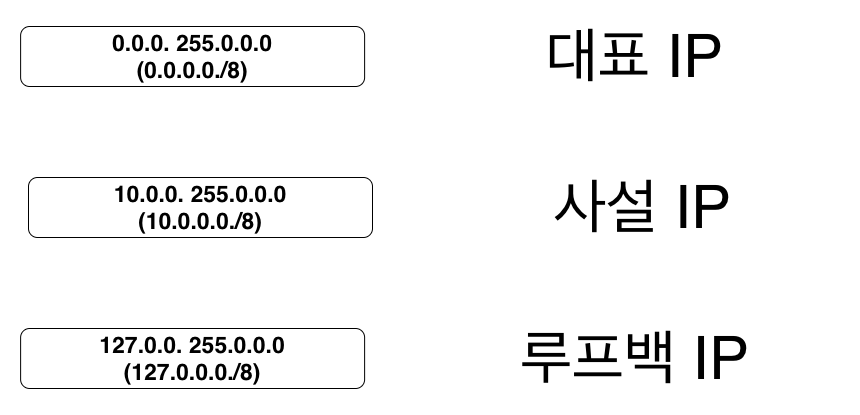

The diagram above was exported from draw.io. Its source (the exported page's mxGraphModel, read from the mxfile embedded in the PNG):
<mxGraphModel dx="2935" dy="1164" grid="0" gridSize="10" guides="1" tooltips="1" connect="1" arrows="1" fold="1" page="1" pageScale="0.5" pageWidth="3300" pageHeight="4681" background="#ffffff" math="0" shadow="0">
  <root>
    <mxCell id="0" />
    <mxCell id="1" parent="0" />
    <mxCell id="2" value="&lt;span style=&quot;font-size: 60px&quot;&gt;사설 IP&lt;/span&gt;" style="text;html=1;strokeColor=none;fillColor=none;align=center;verticalAlign=middle;whiteSpace=wrap;rounded=0;" vertex="1" parent="1">
      <mxGeometry x="425" y="12920" width="393" height="20" as="geometry" />
    </mxCell>
    <mxCell id="3" value="&lt;b&gt;&lt;font style=&quot;font-size: 23px&quot;&gt;10.0.0. 255.0.0.0&lt;br&gt;(10.0.0.0./8)&lt;br&gt;&lt;/font&gt;&lt;/b&gt;" style="rounded=1;whiteSpace=wrap;html=1;" vertex="1" parent="1">
      <mxGeometry x="7" y="12900" width="344" height="60" as="geometry" />
    </mxCell>
    <mxCell id="4" value="&lt;font style=&quot;font-size: 60px&quot;&gt;대표 IP&lt;/font&gt;" style="text;html=1;strokeColor=none;fillColor=none;align=center;verticalAlign=middle;whiteSpace=wrap;rounded=0;" vertex="1" parent="1">
      <mxGeometry x="417.12" y="12769" width="393" height="20" as="geometry" />
    </mxCell>
    <mxCell id="5" value="&lt;b&gt;&lt;font style=&quot;font-size: 23px&quot;&gt;0.0.0. 255.0.0.0&lt;br&gt;(0.0.0.0./8)&lt;br&gt;&lt;/font&gt;&lt;/b&gt;" style="rounded=1;whiteSpace=wrap;html=1;" vertex="1" parent="1">
      <mxGeometry x="-0.8799999999999999" y="12749" width="344" height="60" as="geometry" />
    </mxCell>
    <mxCell id="6" value="&lt;span style=&quot;font-size: 60px&quot;&gt;루프백 IP&lt;/span&gt;" style="text;html=1;strokeColor=none;fillColor=none;align=center;verticalAlign=middle;whiteSpace=wrap;rounded=0;" vertex="1" parent="1">
      <mxGeometry x="417.12" y="13071" width="393" height="20" as="geometry" />
    </mxCell>
    <mxCell id="7" value="&lt;b&gt;&lt;font style=&quot;font-size: 23px&quot;&gt;127.0.0. 255.0.0.0&lt;br&gt;(127.0.0.0./8)&lt;br&gt;&lt;/font&gt;&lt;/b&gt;" style="rounded=1;whiteSpace=wrap;html=1;" vertex="1" parent="1">
      <mxGeometry x="-0.8799999999999999" y="13051" width="344" height="60" as="geometry" />
    </mxCell>
  </root>
</mxGraphModel>